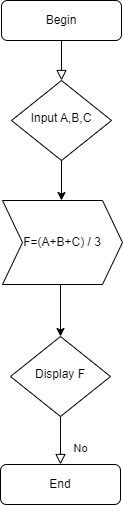

The diagram above was exported from draw.io. Its source (the exported page's mxGraphModel, read from the mxfile embedded in the PNG):
<mxGraphModel dx="868" dy="393" grid="1" gridSize="10" guides="1" tooltips="1" connect="1" arrows="1" fold="1" page="1" pageScale="1" pageWidth="827" pageHeight="1169" math="0" shadow="0">
  <root>
    <object label="" id="WIyWlLk6GJQsqaUBKTNV-0">
      <mxCell />
    </object>
    <mxCell id="WIyWlLk6GJQsqaUBKTNV-1" parent="WIyWlLk6GJQsqaUBKTNV-0" />
    <mxCell id="WIyWlLk6GJQsqaUBKTNV-2" value="" style="rounded=0;html=1;jettySize=auto;orthogonalLoop=1;fontSize=11;endArrow=block;endFill=0;endSize=8;strokeWidth=1;shadow=0;labelBackgroundColor=none;edgeStyle=orthogonalEdgeStyle;" parent="WIyWlLk6GJQsqaUBKTNV-1" source="WIyWlLk6GJQsqaUBKTNV-3" target="WIyWlLk6GJQsqaUBKTNV-6" edge="1">
      <mxGeometry relative="1" as="geometry" />
    </mxCell>
    <mxCell id="WIyWlLk6GJQsqaUBKTNV-3" value="Begin" style="rounded=1;whiteSpace=wrap;html=1;fontSize=12;glass=0;strokeWidth=1;shadow=0;" parent="WIyWlLk6GJQsqaUBKTNV-1" vertex="1">
      <mxGeometry x="277" y="90" width="120" height="40" as="geometry" />
    </mxCell>
    <mxCell id="WIyWlLk6GJQsqaUBKTNV-6" value="Input A,B,C" style="rhombus;whiteSpace=wrap;html=1;shadow=0;fontFamily=Helvetica;fontSize=12;align=center;strokeWidth=1;spacing=6;spacingTop=-4;" parent="WIyWlLk6GJQsqaUBKTNV-1" vertex="1">
      <mxGeometry x="287" y="170" width="100" height="80" as="geometry" />
    </mxCell>
    <mxCell id="WIyWlLk6GJQsqaUBKTNV-8" value="No" style="rounded=0;html=1;jettySize=auto;orthogonalLoop=1;fontSize=11;endArrow=block;endFill=0;endSize=8;strokeWidth=1;shadow=0;labelBackgroundColor=none;edgeStyle=orthogonalEdgeStyle;" parent="WIyWlLk6GJQsqaUBKTNV-1" source="WIyWlLk6GJQsqaUBKTNV-10" target="WIyWlLk6GJQsqaUBKTNV-11" edge="1">
      <mxGeometry x="0.3333" y="20" relative="1" as="geometry">
        <mxPoint as="offset" />
      </mxGeometry>
    </mxCell>
    <mxCell id="WIyWlLk6GJQsqaUBKTNV-10" value="Display F" style="rhombus;whiteSpace=wrap;html=1;shadow=0;fontFamily=Helvetica;fontSize=12;align=center;strokeWidth=1;spacing=6;spacingTop=-4;" parent="WIyWlLk6GJQsqaUBKTNV-1" vertex="1">
      <mxGeometry x="286" y="426" width="100" height="80" as="geometry" />
    </mxCell>
    <mxCell id="WIyWlLk6GJQsqaUBKTNV-11" value="End" style="rounded=1;whiteSpace=wrap;html=1;fontSize=12;glass=0;strokeWidth=1;shadow=0;" parent="WIyWlLk6GJQsqaUBKTNV-1" vertex="1">
      <mxGeometry x="276" y="554" width="120" height="40" as="geometry" />
    </mxCell>
    <mxCell id="SVKgMyGoWT--dh2AqALl-9" value="F=(A+B+C) / 3" style="shape=step;perimeter=stepPerimeter;whiteSpace=wrap;html=1;fixedSize=1;" vertex="1" parent="WIyWlLk6GJQsqaUBKTNV-1">
      <mxGeometry x="278" y="290" width="120" height="84" as="geometry" />
    </mxCell>
    <mxCell id="SVKgMyGoWT--dh2AqALl-13" value="" style="endArrow=classic;html=1;rounded=0;exitX=0.5;exitY=1;exitDx=0;exitDy=0;" edge="1" parent="WIyWlLk6GJQsqaUBKTNV-1" source="WIyWlLk6GJQsqaUBKTNV-6">
      <mxGeometry width="50" height="50" relative="1" as="geometry">
        <mxPoint x="270" y="380" as="sourcePoint" />
        <mxPoint x="337" y="290" as="targetPoint" />
        <Array as="points">
          <mxPoint x="337" y="290" />
        </Array>
      </mxGeometry>
    </mxCell>
    <mxCell id="SVKgMyGoWT--dh2AqALl-16" value="" style="endArrow=classic;html=1;rounded=0;entryX=0.5;entryY=0;entryDx=0;entryDy=0;" edge="1" parent="WIyWlLk6GJQsqaUBKTNV-1" target="WIyWlLk6GJQsqaUBKTNV-10">
      <mxGeometry width="50" height="50" relative="1" as="geometry">
        <mxPoint x="336" y="374" as="sourcePoint" />
        <mxPoint x="386" y="324" as="targetPoint" />
      </mxGeometry>
    </mxCell>
  </root>
</mxGraphModel>